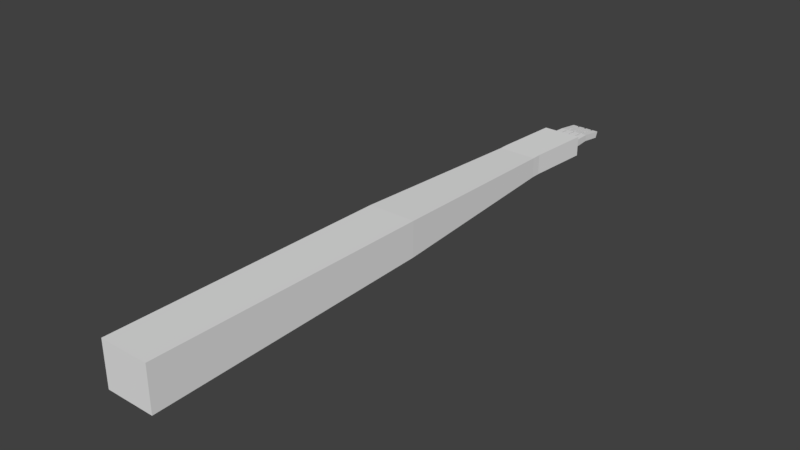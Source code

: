 # Source: bad_arm.blend  (saved by Blender 2.78.0; exported with 4.5.12 LTS)
import bpy
from mathutils import Matrix  # noqa: F401  (used for matrix-valued properties, if any)

bpy.ops.wm.read_factory_settings(use_empty=True)
scene = bpy.context.scene
scene.name = 'Scene'

# ---- collections
col_collection_1 = bpy.data.collections.new('Collection 1'); scene.collection.children.link(col_collection_1)

# ---- materials (node trees are filled in below, after node groups)
mat_material = bpy.data.materials.new('Material')
mat_material.alpha_threshold = 0.0
mat_material.use_transparent_shadow = False
mat_material.roughness = 0.5
mat_material.line_color = (0.0, 0.0, 0.0, 1.0)

# ---- material node trees

# ---- world
world_world = bpy.data.worlds.new('World'); scene.world = world_world
world_world.color = (0.05088, 0.05088, 0.05088)
world_world.use_sun_shadow = False
world_world.sun_shadow_jitter_overblur = 0.0
world_world.cycles.sampling_method = 'MANUAL'

# ---- meshes
me_cube = bpy.data.meshes.new('Cube')
me_cube.from_pydata([(0.4119, -0.003267, -0.303), (0.4119, -4.87, -0.3742), (-0.4119, -4.87, -0.3742), (-0.4119, -0.003265, -0.303), (0.4119, -0.003269, 0.303), (0.4119, -4.87, 0.3742), (-0.4119, -4.87, 0.3742), (-0.4119, -0.003267, 0.303), (0.3324, 3.256, -0.1745), (-0.3324, 3.256, -0.1745), (0.3324, 3.256, 0.1745), (-0.3324, 3.256, 0.1745), (0.3324, 3.422, -0.1745), (-0.3324, 3.422, -0.1745), (0.3324, 3.422, 0.1745), (-0.3324, 3.422, 0.1745), (0.4136, 4.52, -0.1745), (-0.2512, 4.52, -0.1745), (0.4136, 4.52, 0.1745), (-0.2512, 4.52, 0.1745), (-0.3171, 3.72, -0.1179), (-0.3171, 3.72, 0.0626), (-0.2751, 4.106, -0.1179), (-0.2751, 4.106, 0.0626), (-0.4799, 4.358, -0.1136), (-0.4799, 4.358, -0.04914), (-0.4256, 4.486, -0.1136), (-0.4256, 4.486, -0.04914), (0.3458, 4.52, -0.06868), (-0.1835, 4.52, -0.06868), (0.3458, 4.52, 0.06871), (-0.1835, 4.52, 0.06871), (0.2135, 4.52, -0.06868), (0.08118, 4.52, -0.06868), (-0.05115, 4.52, -0.06868), (0.2135, 4.52, 0.06871), (0.08118, 4.52, 0.06871), (-0.05115, 4.52, 0.06871), (-0.06787, 4.925, -0.05705), (-0.1668, 4.925, -0.05705), (-0.1668, 4.925, 0.05708), (-0.06787, 4.925, 0.05708), (0.06445, 4.925, -0.05705), (-0.03442, 4.925, -0.05705), (0.06445, 4.925, 0.05708), (-0.03442, 4.925, 0.05708), (0.1968, 4.925, -0.05705), (0.0979, 4.925, -0.05705), (0.1968, 4.925, 0.05709), (0.0979, 4.925, 0.05709), (0.3291, 4.925, -0.05705), (0.3291, 4.925, 0.05708), (0.2302, 4.925, -0.05705), (0.2302, 4.925, 0.05708), (-0.06787, 5.279, -0.1067), (-0.1668, 5.279, -0.1067), (-0.1668, 5.324, -0.001765), (-0.06787, 5.324, -0.001765), (0.06446, 5.279, -0.1067), (-0.03442, 5.279, -0.1067), (0.06446, 5.324, -0.001764), (-0.03442, 5.324, -0.001764), (0.1968, 5.279, -0.1067), (0.0979, 5.279, -0.1067), (0.1968, 5.324, -0.001764), (0.0979, 5.324, -0.001764), (0.3291, 5.279, -0.1067), (0.3291, 5.324, -0.001764), (0.2302, 5.279, -0.1067), (0.2302, 5.324, -0.001764)], [], [(0, 1, 2, 3), (4, 7, 6, 5), (0, 4, 5, 1), (1, 5, 6, 2), (2, 6, 7, 3), (4, 0, 8, 10), (11, 10, 14, 15), (7, 4, 10, 11), (3, 7, 11, 9), (0, 3, 9, 8), (14, 12, 16, 18), (10, 8, 12, 14), (9, 11, 15, 13), (8, 9, 13, 12), (19, 18, 30, 35, 36, 37, 31), (19, 17, 22, 23), (12, 13, 17, 16), (15, 14, 18, 19), (21, 23, 27, 25), (17, 13, 20, 22), (13, 15, 21, 20), (15, 19, 23, 21), (24, 25, 27, 26), (20, 21, 25, 24), (22, 20, 24, 26), (23, 22, 26, 27), (29, 31, 40, 39), (18, 16, 28, 30), (17, 19, 31, 29), (16, 17, 29, 34, 33, 32, 28), (30, 28, 50, 51), (36, 35, 48, 49), (33, 34, 43, 42), (50, 52, 68, 66), (34, 29, 39, 38), (37, 34, 38, 41), (31, 37, 41, 40), (44, 42, 58, 60), (36, 33, 42, 44), (37, 36, 44, 45), (34, 37, 45, 43), (49, 48, 64, 65), (33, 36, 49, 47), (32, 33, 47, 46), (35, 32, 46, 48), (40, 41, 57, 56), (28, 32, 52, 50), (35, 30, 51, 53), (32, 35, 53, 52), (57, 54, 55, 56), (60, 58, 59, 61), (64, 62, 63, 65), (67, 66, 68, 69), (41, 38, 54, 57), (48, 46, 62, 64), (43, 45, 61, 59), (53, 51, 67, 69), (47, 49, 65, 63), (52, 53, 69, 68), (38, 39, 55, 54), (42, 43, 59, 58), (39, 40, 56, 55), (46, 47, 63, 62), (45, 44, 60, 61), (51, 50, 66, 67)])
me_cube.materials.append(mat_material)
me_cube.use_remesh_preserve_volume = False
me_cube.use_remesh_preserve_attributes = False
me_cube.use_mirror_vertex_groups = False
me_cube.update()

# ---- objects
ob_cube = bpy.data.objects.new('Cube', me_cube)

# ---- transforms, parenting, visibility, modifiers, constraints
ob_cube.location = (0.0, 0.0, 0.0)
ob_cube.lock_rotations_4d = False
ob_cube.empty_display_type = 'ARROWS'
ob_cube.lineart.crease_threshold = 0.0

# ---- collection membership
col_collection_1.objects.link(ob_cube)

# ---- scene / render settings (as saved in the file)
scene.frame_start = 1; scene.frame_end = 250; scene.frame_set(1)
scene.render.engine = 'BLENDER_EEVEE_NEXT'
scene.render.resolution_percentage = 50
scene.render.dither_intensity = 0.0
scene.cycles.use_denoising = False
scene.cycles.samples = 128
scene.cycles.sampling_pattern = 'TABULATED_SOBOL'
scene.cycles.light_sampling_threshold = 0.0
scene.cycles.use_adaptive_sampling = False
scene.cycles.use_light_tree = False
scene.cycles.blur_glossy = 0.0
scene.cycles.sample_clamp_indirect = 0.0
scene.view_settings.view_transform = 'Standard'
bpy.context.view_layer.update()

# ---- added for rendering (the .blend has no active camera and no usable light): camera, sun
cam_auto = bpy.data.cameras.new('AutoCamera')
cam_auto.lens = 50.0
cam_auto.sensor_width = 36.0
cam_auto.clip_end = 1000.0
ob_auto_camera = bpy.data.objects.new('AutoCamera', cam_auto)
scene.collection.objects.link(ob_auto_camera)
ob_auto_camera.location = (9.45935, -11.1639, 7.59402)
ob_auto_camera.rotation_euler = (1.09748, -7.21219e-08, 0.694738)
scene.camera = ob_auto_camera
light_auto_sun = bpy.data.lights.new('AutoSun', 'SUN')
light_auto_sun.energy = 3.0
light_auto_sun.angle = 0.0523599
ob_auto_sun = bpy.data.objects.new('AutoSun', light_auto_sun)
scene.collection.objects.link(ob_auto_sun)
ob_auto_sun.rotation_euler = (0.872665, 0.174533, 0.523599)
bpy.context.view_layer.update()
